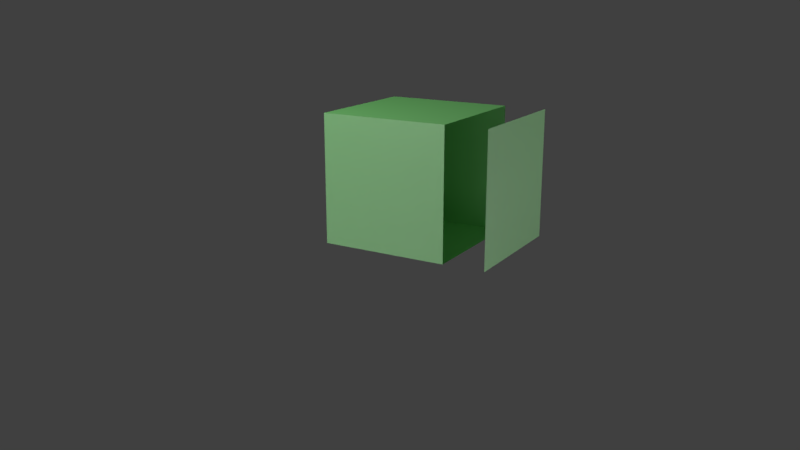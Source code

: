 # Source: cube-with-outlines.blend  (saved by Blender 2.79.0; exported with 4.5.12 LTS)
import bpy
from mathutils import Matrix  # noqa: F401  (used for matrix-valued properties, if any)

bpy.ops.wm.read_factory_settings(use_empty=True)
scene = bpy.context.scene
scene.name = 'Scene'

# ---- collections
col_collection_1 = bpy.data.collections.new('Collection 1'); scene.collection.children.link(col_collection_1)
col_collection_2 = bpy.data.collections.new('Collection 2'); scene.collection.children.link(col_collection_2)
col_collection_3 = bpy.data.collections.new('Collection 3'); scene.collection.children.link(col_collection_3)
col_collection_4 = bpy.data.collections.new('Collection 4'); scene.collection.children.link(col_collection_4)

# ---- materials (node trees are filled in below, after node groups)
mat_red_001 = bpy.data.materials.new('Red.001')
mat_red_001.alpha_threshold = 0.0
mat_red_001.roughness = 0.5
mat_red = bpy.data.materials.new('Red')
mat_red.alpha_threshold = 0.0
mat_red.roughness = 0.5
mat_white = bpy.data.materials.new('White')
mat_white.alpha_threshold = 0.0
mat_white.roughness = 0.5

# ---- material node trees
mat_red_001.use_nodes = True; mat_red_001.node_tree.nodes.clear()
_N = mat_red_001.node_tree.nodes; _L = mat_red_001.node_tree.links
n0 = _N.new('ShaderNodeOutputMaterial'); n0.name = 'Material Output'; n0.location = (655, 298)
n1 = _N.new('ShaderNodeBsdfDiffuse'); n1.name = 'Diffuse BSDF'; n1.location = (-85, 399)
n1.inputs[0].default_value = (0.05814, 0.8, 0.02615, 1.0)
n1.inputs[1].default_value = 0.5
n2 = _N.new('ShaderNodeBsdfAnisotropic'); n2.name = 'Glossy BSDF'; n2.location = (-97, 245)
n2.distribution = 'GGX'
n2.inputs[1].default_value = 0.6325
n3 = _N.new('ShaderNodeMixShader'); n3.name = 'Mix Shader'; n3.location = (375, 323)
n3.inputs[0].default_value = 0.55
_L.new(n2.outputs[0], n3.inputs[2])
_L.new(n1.outputs[0], n3.inputs[1])
_L.new(n3.outputs[0], n0.inputs[0])
n0.is_active_output = True
mat_red.use_nodes = True; mat_red.node_tree.nodes.clear()
_N = mat_red.node_tree.nodes; _L = mat_red.node_tree.links
n0 = _N.new('ShaderNodeOutputMaterial'); n0.name = 'Material Output'; n0.location = (461, 298)
n1 = _N.new('ShaderNodeMixShader'); n1.name = 'Mix Shader'; n1.location = (181, 323)
n1.inputs[0].default_value = 0.1
n2 = _N.new('ShaderNodeBsdfDiffuse'); n2.name = 'Diffuse BSDF'; n2.location = (-85, 399)
n2.inputs[0].default_value = (0.8, 0.0, 0.0, 1.0)
n2.inputs[1].default_value = 0.5
n3 = _N.new('ShaderNodeBsdfAnisotropic'); n3.name = 'Glossy BSDF'; n3.location = (-97, 245)
n3.distribution = 'GGX'
n3.inputs[1].default_value = 0.6325
_L.new(n2.outputs[0], n1.inputs[1])
_L.new(n1.outputs[0], n0.inputs[0])
_L.new(n3.outputs[0], n1.inputs[2])
n0.is_active_output = True
mat_white.use_nodes = True; mat_white.node_tree.nodes.clear()
_N = mat_white.node_tree.nodes; _L = mat_white.node_tree.links
n0 = _N.new('ShaderNodeMixShader'); n0.name = 'Mix Shader'; n0.location = (162, 269)
n0.inputs[0].default_value = 0.33
n1 = _N.new('ShaderNodeBsdfDiffuse'); n1.name = 'Diffuse BSDF'; n1.location = (-14, 365)
n1.inputs[1].default_value = 1.0
n2 = _N.new('ShaderNodeEmission'); n2.name = 'Emission'; n2.location = (-24, 194)
n2.inputs[0].default_value = (0.8, 0.8, 0.8, 1.0)
n3 = _N.new('ShaderNodeOutputMaterial'); n3.name = 'Material Output'; n3.location = (495, 332)
_L.new(n1.outputs[0], n0.inputs[1])
_L.new(n2.outputs[0], n0.inputs[2])
_L.new(n0.outputs[0], n3.inputs[0])
n3.is_active_output = True

# ---- world
world_world = bpy.data.worlds.new('World'); scene.world = world_world
world_world.color = (0.05088, 0.05088, 0.05088)
world_world.use_sun_shadow = False
world_world.sun_shadow_jitter_overblur = 0.0
world_world.cycles.sampling_method = 'MANUAL'

# ---- cameras
cam_camera = bpy.data.cameras.new('Camera')
cam_camera.clip_end = 100.0
cam_camera.lens = 35.0
cam_camera.sensor_width = 32.0
cam_camera.sensor_height = 18.0
cam_camera.ortho_scale = 7.314
cam_camera.dof.focus_distance = 0.0

# ---- lights
light_point_001 = bpy.data.lights.new('Point.001', 'POINT')
light_point_001.transmission_factor = 0.0
light_point_001.energy = 500.0
light_point_001.shadow_buffer_clip_start = 0.5
light_point_001.shadow_soft_size = 0.1
light_point_001.shadow_maximum_resolution = 0.006
light_point_001.use_absolute_resolution = True
light_point = bpy.data.lights.new('Point', 'POINT')
light_point.transmission_factor = 0.0
light_point.energy = 15.0
light_point.shadow_buffer_clip_start = 0.5
light_point.shadow_soft_size = 0.1
light_point.shadow_maximum_resolution = 0.006
light_point.use_absolute_resolution = True
light_lamp = bpy.data.lights.new('Lamp', 'POINT')
light_lamp.transmission_factor = 0.0
light_lamp.cutoff_distance = 30.0
light_lamp.energy = 100.0
light_lamp.shadow_buffer_clip_start = 1.001
light_lamp.shadow_soft_size = 0.1
light_lamp.shadow_maximum_resolution = 0.006
light_lamp.use_absolute_resolution = True

# ---- meshes
me_cube_001 = bpy.data.meshes.new('Cube.001')
me_cube_001.from_pydata([(-1.0, -1.0, -1.0), (-1.0, -1.0, 1.0), (-1.0, 1.0, -1.0), (-1.0, 1.0, 1.0), (1.0, -1.0, -1.0), (1.0, -1.0, 1.0), (1.0, 1.0, -1.0), (1.0, 1.0, 1.0), (1.652, -1.0, -1.0), (1.652, -1.0, 1.0), (1.652, 1.0, -1.0), (1.652, 1.0, 1.0)], [], [(0, 1, 3, 2), (2, 3, 7, 6), (4, 5, 1, 0), (2, 6, 4, 0), (7, 3, 1, 5), (10, 11, 9, 8)])
me_cube_001.materials.append(mat_red_001)
me_cube_001.use_remesh_preserve_volume = False
me_cube_001.use_remesh_preserve_attributes = False
me_cube_001.use_mirror_vertex_groups = False
me_cube_001.update()
me_plane = bpy.data.meshes.new('Plane')
me_plane.from_pydata([(-1.0, -1.0, 0.0), (1.0, -1.0, 0.0), (-1.0, 1.0, 0.0), (1.0, 1.0, 0.0)], [], [(0, 1, 3, 2)])
me_plane.materials.append(mat_white)
me_plane.use_remesh_preserve_volume = False
me_plane.use_remesh_preserve_attributes = False
me_plane.use_mirror_vertex_groups = False
me_plane.update()

# ---- curves / text
txt_text = bpy.data.curves.new('Text', 'FONT')
txt_text.dimensions = '2D'
txt_text.body = '!'
txt_text.materials.append(mat_red)
txt_text.use_path_clamp = True
txt_text.bevel_resolution = 1
txt_text.extrude = 0.07
txt_text.bevel_depth = 0.025
txt_text.align_x = 'CENTER'
txt_text.size = 2.0

# ---- objects
ob_camera = bpy.data.objects.new('Camera', cam_camera)
ob_cube = bpy.data.objects.new('Cube', me_cube_001)
ob_text = bpy.data.objects.new('Text', txt_text)
ob_rim = bpy.data.objects.new('Rim', light_point_001)
ob_fill = bpy.data.objects.new('Fill', light_point)
ob_key = bpy.data.objects.new('Key', light_lamp)
ob_plane = bpy.data.objects.new('Plane', me_plane)

# ---- transforms, parenting, visibility, modifiers, constraints
ob_camera.location = (0.0, -3.535, 1.376)
ob_camera.rotation_euler = (1.286, -0.0, 0.0)
ob_camera.scale = (1.0, 1.0, 1.0)
ob_camera.lock_rotations_4d = False
ob_camera.empty_display_type = 'ARROWS'
ob_camera.color = (0.0, 0.0, 0.0, 0.0)
ob_camera.display_type = 'WIRE'
ob_camera.lineart.crease_threshold = 0.0
ob_cube.location = (0.07441, 0.286, 0.495)
ob_cube.rotation_euler = (0.0, -0.0, -0.5369)
ob_cube.scale = (0.291, 0.291, 0.291)
ob_cube.lineart.crease_threshold = 0.0
ob_text.location = (0.02702, 0.0, 0.03349)
ob_text.rotation_euler = (1.571, 0.0, 0.0)
ob_text.hide_viewport = True
ob_text.hide_render = True
ob_text.lineart.crease_threshold = 0.0
ob_rim.location = (-0.8306, 2.058, 1.589)
ob_rim.hide_viewport = True
ob_rim.hide_render = True
ob_rim.lineart.crease_threshold = 0.0
ob_fill.location = (2.771, -1.105, 0.3484)
ob_fill.lineart.crease_threshold = 0.0
ob_key.location = (-1.177, -0.5892, 2.367)
ob_key.rotation_euler = (0.6503, 0.05522, 1.866)
ob_key.lock_rotations_4d = False
ob_key.empty_display_type = 'ARROWS'
ob_key.color = (0.0, 0.0, 0.0, 0.0)
ob_key.lineart.crease_threshold = 0.0
ob_plane.location = (0.0, 0.0, 0.0)
ob_plane.scale = (-142.4, -142.4, -142.4)
ob_plane.lineart.crease_threshold = 0.0

# ---- collection membership
col_collection_1.objects.link(ob_camera)
col_collection_2.objects.link(ob_cube)
col_collection_2.objects.link(ob_text)
col_collection_3.objects.link(ob_rim)
col_collection_3.objects.link(ob_fill)
col_collection_3.objects.link(ob_key)
col_collection_4.objects.link(ob_plane)
def _layer_coll(name, lc=None):
    lc = lc or bpy.context.view_layer.layer_collection
    for c in lc.children:
        if c.name == name: return c
        r = _layer_coll(name, c)
        if r: return r
_layer_coll('Collection 1').indirect_only = True
_layer_coll('Collection 4').indirect_only = True

# ---- scene / render settings (as saved in the file)
scene.camera = ob_camera
scene.frame_start = 1; scene.frame_end = 250; scene.frame_set(1)
scene.render.engine = 'CYCLES'
scene.render.resolution_percentage = 50
scene.render.dither_intensity = 0.0
scene.render.film_transparent = True
scene.render.use_freestyle = True
scene.render.line_thickness_mode = 'RELATIVE'
scene.render.line_thickness = 1.7
scene.cycles.use_denoising = False
scene.cycles.samples = 64
scene.cycles.sampling_pattern = 'TABULATED_SOBOL'
scene.cycles.use_adaptive_sampling = False
scene.cycles.use_light_tree = False
scene.cycles.blur_glossy = 0.0
scene.cycles.sample_clamp_indirect = 0.0
scene.view_settings.view_transform = 'Standard'
bpy.context.view_layer.update()
